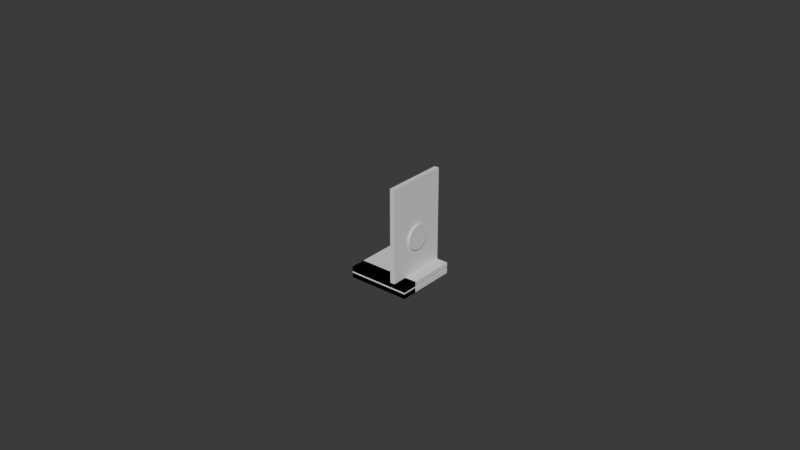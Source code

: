 # Source: base-B1.blend  (saved by Blender 4.4.32; exported with 4.5.12 LTS)
import bpy
from mathutils import Matrix  # noqa: F401  (used for matrix-valued properties, if any)

bpy.ops.wm.read_factory_settings(use_empty=True)
scene = bpy.context.scene
scene.name = 'Scene'

# ---- collections
col_collection = bpy.data.collections.new('Collection'); scene.collection.children.link(col_collection)

# ---- world
world_world = bpy.data.worlds.new('World'); scene.world = world_world
world_world.use_nodes = True; world_world.node_tree.nodes.clear()
_N = world_world.node_tree.nodes; _L = world_world.node_tree.links
n0 = _N.new('ShaderNodeOutputWorld'); n0.name = 'World Output'; n0.location = (300, 300)
n1 = _N.new('ShaderNodeBackground'); n1.name = 'Background'; n1.location = (10, 300)
n1.inputs[0].default_value = (0.05088, 0.05088, 0.05088, 1.0)
_L.new(n1.outputs[0], n0.inputs[0])
n0.is_active_output = True
world_world.color = (0.05088, 0.05088, 0.05088)
world_world.sun_shadow_jitter_overblur = 0.0

# ---- meshes
me_plane = bpy.data.meshes.new('Plane')
me_plane.from_pydata([(-0.01, -0.01, 0.0), (0.01, -0.01, 0.0), (-0.01, 0.01, 0.0), (0.01, 0.01, 0.0), (-0.01, -0.01, 0.0015), (0.01, -0.01, 0.0015), (-0.01, 0.01, 0.0015), (0.01, 0.01, 0.0015)], [], [(0, 2, 3, 1), (4, 5, 7, 6), (3, 2, 6, 7), (0, 1, 5, 4), (1, 3, 7, 5), (2, 0, 4, 6)])
_uv = me_plane.uv_layers.new(name='UVMap')
_uv.uv.foreach_set('vector', [0.0, 0.0, 0.0, 1.0, 1.0, 1.0, 1.0, 0.0, 0.0, 0.0, 1.0, 0.0, 1.0, 1.0, 0.0, 1.0, 1.0, 1.0, 0.0, 1.0, 0.0, 1.0, 1.0, 1.0, 0.0, 0.0, 1.0, 0.0, 1.0, 0.0, 0.0, 0.0, 1.0, 0.0, 1.0, 1.0, 1.0, 1.0, 1.0, 0.0, 0.0, 1.0, 0.0, 0.0, 0.0, 0.0, 0.0, 1.0])
me_plane.update()
me_plane_001 = bpy.data.meshes.new('Plane.001')
me_plane_001.from_pydata([(-0.01, -0.01, 0.0), (0.01, -0.01, 0.0), (-0.01, 0.01, 0.0), (0.01, 0.01, 0.0), (-0.01, -0.01, 0.0015), (0.01, -0.01, 0.0015), (-0.01, 0.01, 0.0015), (0.01, 0.01, 0.0015)], [], [(0, 2, 3, 1), (4, 5, 7, 6), (3, 2, 6, 7), (0, 1, 5, 4), (1, 3, 7, 5), (2, 0, 4, 6)])
_uv = me_plane_001.uv_layers.new(name='UVMap')
_uv.uv.foreach_set('vector', [0.0, 0.0, 0.0, 1.0, 1.0, 1.0, 1.0, 0.0, 0.0, 0.0, 1.0, 0.0, 1.0, 1.0, 0.0, 1.0, 1.0, 1.0, 0.0, 1.0, 0.0, 1.0, 1.0, 1.0, 0.0, 0.0, 1.0, 0.0, 1.0, 0.0, 0.0, 0.0, 1.0, 0.0, 1.0, 1.0, 1.0, 1.0, 1.0, 0.0, 0.0, 1.0, 0.0, 0.0, 0.0, 0.0, 0.0, 1.0])
me_plane_001.update()
me_plane_002 = bpy.data.meshes.new('Plane.002')
me_plane_002.from_pydata([(-0.01, -0.01, 0.0), (0.02, -0.01, 0.0015), (-0.01, 0.01, 0.0), (0.02, 0.01, 0.0015), (-0.01, -0.01, 0.0015), (0.02, -0.01, 0.0), (-0.01, 0.01, 0.0015), (0.02, 0.01, 0.0)], [], [(6, 2, 7, 3), (7, 5, 1, 3), (2, 0, 5, 7), (4, 6, 3, 1), (0, 4, 1, 5), (2, 6, 4, 0)])
_uv = me_plane_002.uv_layers.new(name='UVMap')
_uv.uv.foreach_set('vector', [0.0, 1.0, 0.0, 1.0, 0.0, 1.0, 0.0, 1.0, 0.0, 1.0, 0.0, 0.0, 0.0, 0.0, 0.0, 1.0, 0.0, 1.0, 0.0, 0.0, 0.0, 0.0, 0.0, 1.0, 0.0, 0.0, 0.0, 1.0, 0.0, 1.0, 0.0, 0.0, 0.0, 0.0, 0.0, 0.0, 0.0, 0.0, 0.0, 0.0, 0.0, 1.0, 0.0, 1.0, 0.0, 0.0, 0.0, 0.0])
me_plane_002.update()
me_plane_003 = bpy.data.meshes.new('Plane.003')
me_plane_003.from_pydata([(-0.01, -0.01, 0.0), (0.01, -0.01, 0.0), (-0.01, -0.005, 0.0), (0.01, -0.005, 0.0), (-0.01, -0.005, 0.0035), (-0.01, -0.01, 0.0035), (0.01, -0.01, 0.0035), (0.01, -0.005, 0.0035)], [], [(0, 2, 3, 1), (5, 6, 7, 4), (3, 2, 4, 7), (0, 1, 6, 5), (1, 3, 7, 6), (2, 0, 5, 4)])
_uv = me_plane_003.uv_layers.new(name='UVMap')
_uv.uv.foreach_set('vector', [0.0, 0.0, 0.0, 1.0, 1.0, 1.0, 1.0, 0.0, 0.0, 0.0, 1.0, 0.0, 1.0, 1.0, 0.0, 1.0, 1.0, 1.0, 0.0, 1.0, 0.0, 1.0, 1.0, 1.0, 0.0, 0.0, 1.0, 0.0, 1.0, 0.0, 0.0, 0.0, 1.0, 0.0, 1.0, 1.0, 1.0, 1.0, 1.0, 0.0, 0.0, 1.0, 0.0, 0.0, 0.0, 0.0, 0.0, 1.0])
me_plane_003.update()
me_circle = bpy.data.meshes.new('Circle')
me_circle.from_pydata([(-0.003258, 0.004, -2.46e-10), (-0.003651, 0.003981, -2.46e-10), (-0.004039, 0.003923, -2.46e-10), (-0.00442, 0.003828, -2.46e-10), (-0.004789, 0.003696, -2.46e-10), (-0.005144, 0.003528, -2.46e-10), (-0.005481, 0.003326, -2.46e-10), (-0.005796, 0.003092, -2.46e-10), (-0.006087, 0.002828, -2.46e-10), (-0.00635, 0.002538, -2.46e-10), (-0.006584, 0.002222, -2.46e-10), (-0.006786, 0.001886, -2.46e-10), (-0.006954, 0.001531, -2.46e-10), (-0.007086, 0.001161, -2.46e-10), (-0.007182, 0.0007804, -2.46e-10), (-0.007239, 0.0003921, -2.46e-10), (-0.007258, 0.0, -2.46e-10), (-0.007239, -0.0003921, -2.46e-10), (-0.007182, -0.0007804, -2.46e-10), (-0.007086, -0.001161, -2.46e-10), (-0.006954, -0.001531, -2.46e-10), (-0.006786, -0.001886, -2.46e-10), (-0.006584, -0.002222, -2.46e-10), (-0.00635, -0.002538, -2.46e-10), (-0.006087, -0.002828, -2.46e-10), (-0.005796, -0.003092, -2.46e-10), (-0.005481, -0.003326, -2.46e-10), (-0.005144, -0.003528, -2.46e-10), (-0.004789, -0.003696, -2.46e-10), (-0.00442, -0.003828, -2.46e-10), (-0.004039, -0.003923, -2.46e-10), (-0.003651, -0.003981, -2.46e-10), (-0.003258, -0.004, -2.46e-10), (-0.002866, -0.003981, -2.46e-10), (-0.002478, -0.003923, -2.46e-10), (-0.002097, -0.003828, -2.46e-10), (-0.001728, -0.003696, -2.46e-10), (-0.001373, -0.003528, -2.46e-10), (-0.001036, -0.003326, -2.46e-10), (-0.0007209, -0.003092, -2.46e-10), (-0.00043, -0.002828, -2.46e-10), (-0.0001664, -0.002538, -2.46e-10), (6.742e-05, -0.002222, -2.46e-10), (0.0002692, -0.001886, -2.46e-10), (0.0004371, -0.001531, -2.46e-10), (0.0005693, -0.001161, -2.46e-10), (0.0006647, -0.0007804, -2.46e-10), (0.0007223, -0.0003921, -2.46e-10), (0.0007415, 0.0, -2.46e-10), (0.0007223, 0.0003921, -2.46e-10), (0.0006647, 0.0007804, -2.46e-10), (0.0005693, 0.001161, -2.46e-10), (0.0004371, 0.001531, -2.46e-10), (0.0002692, 0.001886, -2.46e-10), (6.742e-05, 0.002222, -2.46e-10), (-0.0001664, 0.002538, -2.46e-10), (-0.00043, 0.002828, -2.46e-10), (-0.0007209, 0.003092, -2.46e-10), (-0.001036, 0.003326, -2.46e-10), (-0.001373, 0.003528, -2.46e-10), (-0.001728, 0.003696, -2.46e-10), (-0.002097, 0.003828, -2.46e-10), (-0.002478, 0.003923, -2.46e-10), (-0.002866, 0.003981, -2.46e-10), (-0.003651, 0.003981, -0.006879), (-0.003258, 0.004, -0.006879), (-0.004039, 0.003923, -0.006879), (-0.00442, 0.003828, -0.006879), (-0.004789, 0.003696, -0.006879), (-0.005144, 0.003528, -0.006879), (-0.005481, 0.003326, -0.006879), (-0.005796, 0.003092, -0.006879), (-0.006087, 0.002828, -0.006879), (-0.00635, 0.002538, -0.006879), (-0.006584, 0.002222, -0.006879), (-0.006786, 0.001886, -0.006879), (-0.006954, 0.001531, -0.006879), (-0.007086, 0.001161, -0.006879), (-0.007182, 0.0007804, -0.006879), (-0.007239, 0.0003921, -0.006879), (-0.007258, 0.0, -0.006879), (-0.007239, -0.0003921, -0.006879), (-0.007182, -0.0007804, -0.006879), (-0.007086, -0.001161, -0.006879), (-0.006954, -0.001531, -0.006879), (-0.006786, -0.001886, -0.006879), (-0.006584, -0.002222, -0.006879), (-0.00635, -0.002538, -0.006879), (-0.006087, -0.002828, -0.006879), (-0.005796, -0.003092, -0.006879), (-0.005481, -0.003326, -0.006879), (-0.005144, -0.003528, -0.006879), (-0.004789, -0.003696, -0.006879), (-0.00442, -0.003828, -0.006879), (-0.004039, -0.003923, -0.006879), (-0.003651, -0.003981, -0.006879), (-0.003258, -0.004, -0.006879), (-0.002866, -0.003981, -0.006879), (-0.002478, -0.003923, -0.006879), (-0.002097, -0.003828, -0.006879), (-0.001728, -0.003696, -0.006879), (-0.001373, -0.003528, -0.006879), (-0.001036, -0.003326, -0.006879), (-0.0007209, -0.003092, -0.006879), (-0.00043, -0.002828, -0.006879), (-0.0001664, -0.002538, -0.006879), (6.742e-05, -0.002222, -0.006879), (0.0002692, -0.001886, -0.006879), (0.0004371, -0.001531, -0.006879), (0.0005693, -0.001161, -0.006879), (0.0006647, -0.0007804, -0.006879), (0.0007223, -0.0003921, -0.006879), (0.0007415, 0.0, -0.006879), (0.0007223, 0.0003921, -0.006879), (0.0006647, 0.0007804, -0.006879), (0.0005693, 0.001161, -0.006879), (0.0004371, 0.001531, -0.006879), (0.0002692, 0.001886, -0.006879), (6.742e-05, 0.002222, -0.006879), (-0.0001664, 0.002538, -0.006879), (-0.00043, 0.002828, -0.006879), (-0.0007209, 0.003092, -0.006879), (-0.001036, 0.003326, -0.006879), (-0.001373, 0.003528, -0.006879), (-0.001728, 0.003696, -0.006879), (-0.002097, 0.003828, -0.006879), (-0.002478, 0.003923, -0.006879), (-0.002866, 0.003981, -0.006879)], [], [(1, 0, 63, 62, 61, 60, 59, 58, 57, 56, 55, 54, 53, 52, 51, 50, 49, 48, 47, 46, 45, 44, 43, 42, 41, 40, 39, 38, 37, 36, 35, 34, 33, 32, 31, 30, 29, 28, 27, 26, 25, 24, 23, 22, 21, 20, 19, 18, 17, 16, 15, 14, 13, 12, 11, 10, 9, 8, 7, 6, 5, 4, 3, 2), (64, 66, 67, 68, 69, 70, 71, 72, 73, 74, 75, 76, 77, 78, 79, 80, 81, 82, 83, 84, 85, 86, 87, 88, 89, 90, 91, 92, 93, 94, 95, 96, 97, 98, 99, 100, 101, 102, 103, 104, 105, 106, 107, 108, 109, 110, 111, 112, 113, 114, 115, 116, 117, 118, 119, 120, 121, 122, 123, 124, 125, 126, 127, 65), (41, 42, 106, 105), (15, 16, 80, 79), (42, 43, 107, 106), (16, 17, 81, 80), (43, 44, 108, 107), (17, 18, 82, 81), (44, 45, 109, 108), (18, 19, 83, 82), (45, 46, 110, 109), (19, 20, 84, 83), (46, 47, 111, 110), (20, 21, 85, 84), (47, 48, 112, 111), (21, 22, 86, 85), (48, 49, 113, 112), (22, 23, 87, 86), (49, 50, 114, 113), (23, 24, 88, 87), (50, 51, 115, 114), (24, 25, 89, 88), (51, 52, 116, 115), (25, 26, 90, 89), (52, 53, 117, 116), (26, 27, 91, 90), (0, 1, 64, 65), (53, 54, 118, 117), (27, 28, 92, 91), (1, 2, 66, 64), (54, 55, 119, 118), (28, 29, 93, 92), (2, 3, 67, 66), (55, 56, 120, 119), (29, 30, 94, 93), (3, 4, 68, 67), (56, 57, 121, 120), (30, 31, 95, 94), (4, 5, 69, 68), (57, 58, 122, 121), (31, 32, 96, 95), (5, 6, 70, 69), (58, 59, 123, 122), (32, 33, 97, 96), (6, 7, 71, 70), (59, 60, 124, 123), (33, 34, 98, 97), (7, 8, 72, 71), (60, 61, 125, 124), (34, 35, 99, 98), (8, 9, 73, 72), (61, 62, 126, 125), (35, 36, 100, 99), (9, 10, 74, 73), (62, 63, 127, 126), (36, 37, 101, 100), (10, 11, 75, 74), (63, 0, 65, 127), (37, 38, 102, 101), (11, 12, 76, 75), (38, 39, 103, 102), (12, 13, 77, 76), (39, 40, 104, 103), (13, 14, 78, 77), (40, 41, 105, 104), (14, 15, 79, 78)])
_uv = me_circle.uv_layers.new(name='UVMap')
_uv.uv.foreach_set('vector', [0.0, 0.0, 0.0, 0.0, 0.0, 0.0, 0.0, 0.0, 0.0, 0.0, 0.0, 0.0, 0.0, 0.0, 0.0, 0.0, 0.0, 0.0, 0.0, 0.0, 0.0, 0.0, 0.0, 0.0, 0.0, 0.0, 0.0, 0.0, 0.0, 0.0, 0.0, 0.0, 0.0, 0.0, 0.0, 0.0, 0.0, 0.0, 0.0, 0.0, 0.0, 0.0, 0.0, 0.0, 0.0, 0.0, 0.0, 0.0, 0.0, 0.0, 0.0, 0.0, 0.0, 0.0, 0.0, 0.0, 0.0, 0.0, 0.0, 0.0, 0.0, 0.0, 0.0, 0.0, 0.0, 0.0, 0.0, 0.0, 0.0, 0.0, 0.0, 0.0, 0.0, 0.0, 0.0, 0.0, 0.0, 0.0, 0.0, 0.0, 0.0, 0.0, 0.0, 0.0, 0.0, 0.0, 0.0, 0.0, 0.0, 0.0, 0.0, 0.0, 0.0, 0.0, 0.0, 0.0, 0.0, 0.0, 0.0, 0.0, 0.0, 0.0, 0.0, 0.0, 0.0, 0.0, 0.0, 0.0, 0.0, 0.0, 0.0, 0.0, 0.0, 0.0, 0.0, 0.0, 0.0, 0.0, 0.0, 0.0, 0.0, 0.0, 0.0, 0.0, 0.0, 0.0, 0.0, 0.0, 0.0, 0.0, 0.0, 0.0, 0.0, 0.0, 0.0, 0.0, 0.0, 0.0, 0.0, 0.0, 0.0, 0.0, 0.0, 0.0, 0.0, 0.0, 0.0, 0.0, 0.0, 0.0, 0.0, 0.0, 0.0, 0.0, 0.0, 0.0, 0.0, 0.0, 0.0, 0.0, 0.0, 0.0, 0.0, 0.0, 0.0, 0.0, 0.0, 0.0, 0.0, 0.0, 0.0, 0.0, 0.0, 0.0, 0.0, 0.0, 0.0, 0.0, 0.0, 0.0, 0.0, 0.0, 0.0, 0.0, 0.0, 0.0, 0.0, 0.0, 0.0, 0.0, 0.0, 0.0, 0.0, 0.0, 0.0, 0.0, 0.0, 0.0, 0.0, 0.0, 0.0, 0.0, 0.0, 0.0, 0.0, 0.0, 0.0, 0.0, 0.0, 0.0, 0.0, 0.0, 0.0, 0.0, 0.0, 0.0, 0.0, 0.0, 0.0, 0.0, 0.0, 0.0, 0.0, 0.0, 0.0, 0.0, 0.0, 0.0, 0.0, 0.0, 0.0, 0.0, 0.0, 0.0, 0.0, 0.0, 0.0, 0.0, 0.0, 0.0, 0.0, 0.0, 0.0, 0.0, 0.0, 0.0, 0.0, 0.0, 0.0, 0.0, 0.0, 0.0, 0.0, 0.0, 0.0, 0.0, 0.0, 0.0, 0.0, 0.0, 0.0, 0.0, 0.0, 0.0, 0.0, 0.0, 0.0, 0.0, 0.0, 0.0, 0.0, 0.0, 0.0, 0.0, 0.0, 0.0, 0.0, 0.0, 0.0, 0.0, 0.0, 0.0, 0.0, 0.0, 0.0, 0.0, 0.0, 0.0, 0.0, 0.0, 0.0, 0.0, 0.0, 0.0, 0.0, 0.0, 0.0, 0.0, 0.0, 0.0, 0.0, 0.0, 0.0, 0.0, 0.0, 0.0, 0.0, 0.0, 0.0, 0.0, 0.0, 0.0, 0.0, 0.0, 0.0, 0.0, 0.0, 0.0, 0.0, 0.0, 0.0, 0.0, 0.0, 0.0, 0.0, 0.0, 0.0, 0.0, 0.0, 0.0, 0.0, 0.0, 0.0, 0.0, 0.0, 0.0, 0.0, 0.0, 0.0, 0.0, 0.0, 0.0, 0.0, 0.0, 0.0, 0.0, 0.0, 0.0, 0.0, 0.0, 0.0, 0.0, 0.0, 0.0, 0.0, 0.0, 0.0, 0.0, 0.0, 0.0, 0.0, 0.0, 0.0, 0.0, 0.0, 0.0, 0.0, 0.0, 0.0, 0.0, 0.0, 0.0, 0.0, 0.0, 0.0, 0.0, 0.0, 0.0, 0.0, 0.0, 0.0, 0.0, 0.0, 0.0, 0.0, 0.0, 0.0, 0.0, 0.0, 0.0, 0.0, 0.0, 0.0, 0.0, 0.0, 0.0, 0.0, 0.0, 0.0, 0.0, 0.0, 0.0, 0.0, 0.0, 0.0, 0.0, 0.0, 0.0, 0.0, 0.0, 0.0, 0.0, 0.0, 0.0, 0.0, 0.0, 0.0, 0.0, 0.0, 0.0, 0.0, 0.0, 0.0, 0.0, 0.0, 0.0, 0.0, 0.0, 0.0, 0.0, 0.0, 0.0, 0.0, 0.0, 0.0, 0.0, 0.0, 0.0, 0.0, 0.0, 0.0, 0.0, 0.0, 0.0, 0.0, 0.0, 0.0, 0.0, 0.0, 0.0, 0.0, 0.0, 0.0, 0.0, 0.0, 0.0, 0.0, 0.0, 0.0, 0.0, 0.0, 0.0, 0.0, 0.0, 0.0, 0.0, 0.0, 0.0, 0.0, 0.0, 0.0, 0.0, 0.0, 0.0, 0.0, 0.0, 0.0, 0.0, 0.0, 0.0, 0.0, 0.0, 0.0, 0.0, 0.0, 0.0, 0.0, 0.0, 0.0, 0.0, 0.0, 0.0, 0.0, 0.0, 0.0, 0.0, 0.0, 0.0, 0.0, 0.0, 0.0, 0.0, 0.0, 0.0, 0.0, 0.0, 0.0, 0.0, 0.0, 0.0, 0.0, 0.0, 0.0, 0.0, 0.0, 0.0, 0.0, 0.0, 0.0, 0.0, 0.0, 0.0, 0.0, 0.0, 0.0, 0.0, 0.0, 0.0, 0.0, 0.0, 0.0, 0.0, 0.0, 0.0, 0.0, 0.0, 0.0, 0.0, 0.0, 0.0, 0.0, 0.0, 0.0, 0.0, 0.0, 0.0, 0.0, 0.0, 0.0, 0.0, 0.0, 0.0, 0.0, 0.0, 0.0, 0.0, 0.0, 0.0, 0.0, 0.0, 0.0, 0.0, 0.0, 0.0, 0.0, 0.0, 0.0, 0.0, 0.0, 0.0, 0.0, 0.0, 0.0, 0.0, 0.0, 0.0, 0.0, 0.0, 0.0, 0.0, 0.0, 0.0, 0.0, 0.0, 0.0, 0.0, 0.0, 0.0, 0.0, 0.0, 0.0, 0.0, 0.0, 0.0, 0.0, 0.0, 0.0, 0.0, 0.0, 0.0, 0.0, 0.0, 0.0, 0.0, 0.0, 0.0, 0.0, 0.0, 0.0, 0.0, 0.0, 0.0, 0.0, 0.0, 0.0, 0.0, 0.0, 0.0, 0.0, 0.0, 0.0, 0.0, 0.0, 0.0, 0.0, 0.0, 0.0, 0.0, 0.0, 0.0, 0.0, 0.0, 0.0, 0.0, 0.0, 0.0, 0.0, 0.0, 0.0, 0.0, 0.0, 0.0, 0.0, 0.0, 0.0, 0.0, 0.0, 0.0, 0.0, 0.0, 0.0, 0.0, 0.0, 0.0, 0.0, 0.0, 0.0, 0.0, 0.0, 0.0, 0.0, 0.0, 0.0, 0.0, 0.0, 0.0, 0.0, 0.0, 0.0, 0.0, 0.0, 0.0, 0.0, 0.0, 0.0, 0.0, 0.0, 0.0, 0.0, 0.0, 0.0, 0.0, 0.0, 0.0, 0.0, 0.0, 0.0, 0.0, 0.0, 0.0, 0.0, 0.0, 0.0, 0.0, 0.0, 0.0, 0.0, 0.0, 0.0, 0.0, 0.0, 0.0, 0.0, 0.0, 0.0, 0.0, 0.0, 0.0, 0.0, 0.0, 0.0, 0.0, 0.0, 0.0, 0.0, 0.0, 0.0, 0.0, 0.0, 0.0, 0.0, 0.0, 0.0, 0.0, 0.0, 0.0, 0.0, 0.0, 0.0, 0.0, 0.0, 0.0, 0.0, 0.0, 0.0, 0.0, 0.0, 0.0, 0.0, 0.0, 0.0, 0.0, 0.0, 0.0, 0.0, 0.0, 0.0, 0.0, 0.0, 0.0, 0.0, 0.0, 0.0, 0.0, 0.0, 0.0, 0.0, 0.0, 0.0, 0.0, 0.0, 0.0, 0.0, 0.0, 0.0, 0.0, 0.0, 0.0])
me_circle.update()

# ---- objects
ob_plane = bpy.data.objects.new('Plane', me_plane)
ob_plane_001 = bpy.data.objects.new('Plane.001', me_plane_001)
ob_plane_002 = bpy.data.objects.new('Plane.002', me_plane_002)
ob_plane_003 = bpy.data.objects.new('Plane.003', me_plane_003)
ob_circle = bpy.data.objects.new('Circle', me_circle)

# ---- transforms, parenting, visibility, modifiers, constraints
ob_plane.location = (0.0, 0.0, 0.0)
ob_plane_001.location = (0.0, 0.0, 0.002)
ob_plane_002.location = (0.006226, 0.0, 0.01349)
ob_plane_002.rotation_euler = (-0.0, -1.571, 0.0)
ob_plane_003.location = (0.0, 0.0, 0.0)
ob_circle.location = (0.0, 0.0, 0.01829)
ob_circle.rotation_euler = (-0.0, -1.571, 0.0)

# ---- collection membership
col_collection.objects.link(ob_plane)
col_collection.objects.link(ob_plane_001)
col_collection.objects.link(ob_plane_002)
col_collection.objects.link(ob_plane_003)
col_collection.objects.link(ob_circle)

# ---- scene / render settings (as saved in the file)
scene.frame_start = 1; scene.frame_end = 250; scene.frame_set(1)
scene.render.engine = 'BLENDER_EEVEE_NEXT'
bpy.context.view_layer.update()

# ---- added for rendering (the .blend has no active camera and no usable light): camera, sun
cam_auto = bpy.data.cameras.new('AutoCamera')
cam_auto.lens = 50.0
cam_auto.sensor_width = 36.0
cam_auto.clip_end = 1000.0
ob_auto_camera = bpy.data.objects.new('AutoCamera', cam_auto)
scene.collection.objects.link(ob_auto_camera)
ob_auto_camera.location = (0.185045, -0.222054, 0.164781)
ob_auto_camera.rotation_euler = (1.09748, -7.21219e-08, 0.694738)
scene.camera = ob_auto_camera
light_auto_sun = bpy.data.lights.new('AutoSun', 'SUN')
light_auto_sun.energy = 3.0
light_auto_sun.angle = 0.0523599
ob_auto_sun = bpy.data.objects.new('AutoSun', light_auto_sun)
scene.collection.objects.link(ob_auto_sun)
ob_auto_sun.rotation_euler = (0.872665, 0.174533, 0.523599)
bpy.context.view_layer.update()
